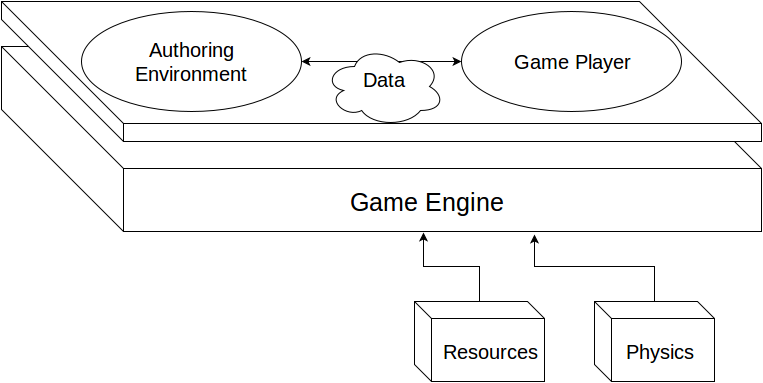

The diagram above was exported from draw.io. Its source (the exported page's mxGraphModel, read from the mxfile embedded in the PNG):
<mxGraphModel dx="1434" dy="744" grid="1" gridSize="10" guides="1" tooltips="1" connect="1" arrows="1" fold="1" page="1" pageScale="1" pageWidth="826" pageHeight="1169" background="#ffffff" math="0" shadow="0">
  <root>
    <mxCell id="0" />
    <mxCell id="1" parent="0" />
    <mxCell id="13" value="" style="shape=cube;whiteSpace=wrap;html=1;size=122;" vertex="1" parent="1">
      <mxGeometry x="30" y="155" width="760" height="185" as="geometry" />
    </mxCell>
    <mxCell id="2" value="" style="shape=cube;whiteSpace=wrap;html=1;size=122;" vertex="1" parent="1">
      <mxGeometry x="30" y="110" width="760" height="140" as="geometry" />
    </mxCell>
    <mxCell id="3" value="" style="ellipse;whiteSpace=wrap;html=1;" vertex="1" parent="1">
      <mxGeometry x="110" y="120" width="220" height="100" as="geometry" />
    </mxCell>
    <mxCell id="4" value="" style="ellipse;whiteSpace=wrap;html=1;" vertex="1" parent="1">
      <mxGeometry x="490" y="120" width="220" height="100" as="geometry" />
    </mxCell>
    <mxCell id="5" value="&lt;font style=&quot;font-size: 20px&quot;&gt;Authoring Environment&lt;/font&gt;&lt;br&gt;" style="text;html=1;strokeColor=none;fillColor=none;align=center;verticalAlign=middle;whiteSpace=wrap;overflow=hidden;" vertex="1" parent="1">
      <mxGeometry x="133" y="145" width="175" height="50" as="geometry" />
    </mxCell>
    <mxCell id="6" value="&lt;font style=&quot;font-size: 20px&quot;&gt;Game Player&lt;/font&gt;&lt;br&gt;" style="text;html=1;strokeColor=none;fillColor=none;align=center;verticalAlign=middle;whiteSpace=wrap;overflow=hidden;" vertex="1" parent="1">
      <mxGeometry x="513" y="145" width="175" height="50" as="geometry" />
    </mxCell>
    <mxCell id="7" value="" style="endArrow=classic;startArrow=classic;html=1;entryX=0;entryY=0.5;" edge="1" parent="1" source="3" target="4">
      <mxGeometry width="50" height="50" relative="1" as="geometry">
        <mxPoint x="10" y="60" as="sourcePoint" />
        <mxPoint x="60" y="10" as="targetPoint" />
      </mxGeometry>
    </mxCell>
    <mxCell id="8" value="" style="ellipse;shape=cloud;whiteSpace=wrap;html=1;" vertex="1" parent="1">
      <mxGeometry x="353" y="155" width="120" height="80" as="geometry" />
    </mxCell>
    <mxCell id="10" value="&lt;font style=&quot;font-size: 20px;&quot;&gt;Data&lt;/font&gt;" style="text;html=1;" vertex="1" parent="1">
      <mxGeometry x="390" y="170" width="70" height="30" as="geometry" />
    </mxCell>
    <mxCell id="11" value="&lt;font style=&quot;font-size: 25px&quot;&gt;Game Engine&lt;/font&gt;&lt;br&gt;" style="text;html=1;strokeColor=none;fillColor=none;align=center;verticalAlign=middle;whiteSpace=wrap;overflow=hidden;" vertex="1" parent="1">
      <mxGeometry x="370" y="290" width="170" height="40" as="geometry" />
    </mxCell>
    <mxCell id="22" style="edgeStyle=orthogonalEdgeStyle;rounded=0;html=1;exitX=0.5;exitY=0;entryX=0.701;entryY=1.016;entryPerimeter=0;jettySize=auto;orthogonalLoop=1;" edge="1" parent="1" source="14" target="13">
      <mxGeometry relative="1" as="geometry" />
    </mxCell>
    <mxCell id="14" value="" style="shape=cube;whiteSpace=wrap;html=1;size=17;" vertex="1" parent="1">
      <mxGeometry x="623" y="410" width="120" height="80" as="geometry" />
    </mxCell>
    <mxCell id="16" value="&lt;font style=&quot;font-size: 20px&quot;&gt;Physics&lt;/font&gt;" style="text;html=1;strokeColor=none;fillColor=none;align=center;verticalAlign=middle;whiteSpace=wrap;overflow=hidden;" vertex="1" parent="1">
      <mxGeometry x="623" y="440" width="130" height="40" as="geometry" />
    </mxCell>
    <mxCell id="21" style="edgeStyle=orthogonalEdgeStyle;rounded=0;html=1;exitX=0.5;exitY=0;entryX=0.555;entryY=1.005;entryPerimeter=0;jettySize=auto;orthogonalLoop=1;" edge="1" parent="1" source="18" target="13">
      <mxGeometry relative="1" as="geometry" />
    </mxCell>
    <mxCell id="18" value="" style="shape=cube;whiteSpace=wrap;html=1;size=17;" vertex="1" parent="1">
      <mxGeometry x="443" y="410" width="130" height="80" as="geometry" />
    </mxCell>
    <mxCell id="19" value="&lt;font style=&quot;font-size: 20px&quot;&gt;Resources&lt;/font&gt;" style="text;html=1;strokeColor=none;fillColor=none;align=center;verticalAlign=middle;whiteSpace=wrap;overflow=hidden;" vertex="1" parent="1">
      <mxGeometry x="453" y="440" width="130" height="40" as="geometry" />
    </mxCell>
  </root>
</mxGraphModel>